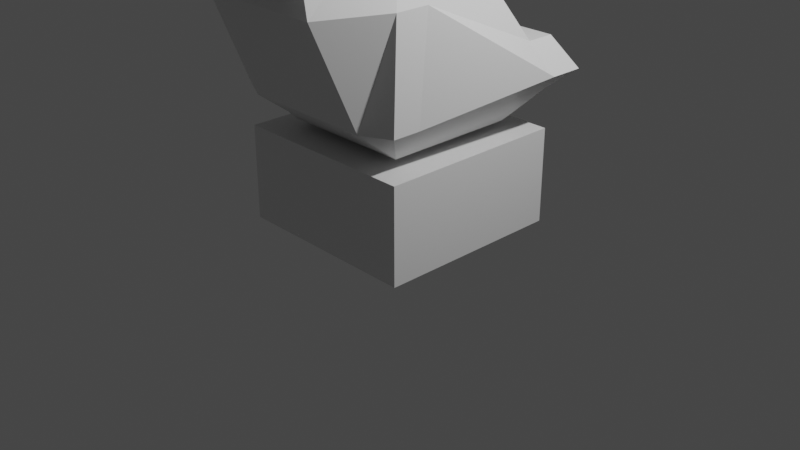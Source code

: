# Source: untitled.blend  (saved by Blender 2.81.16; exported with 4.5.12 LTS)
import bpy
from mathutils import Matrix  # noqa: F401  (used for matrix-valued properties, if any)

bpy.ops.wm.read_factory_settings(use_empty=True)
scene = bpy.context.scene
scene.name = 'Scene'

# ---- collections
col_collection = bpy.data.collections.new('Collection'); scene.collection.children.link(col_collection)

# ---- materials (node trees are filled in below, after node groups)
mat_material = bpy.data.materials.new('Material')
mat_material.alpha_threshold = 0.0
mat_material.use_transparent_shadow = False
mat_material.line_color = (0.0, 0.0, 0.0, 1.0)
mat_material_001 = bpy.data.materials.new('Material.001')
mat_material_001.alpha_threshold = 0.0
mat_material_001.use_transparent_shadow = False
mat_material_001.line_color = (0.0, 0.0, 0.0, 1.0)

# ---- material node trees
mat_material.use_nodes = True; mat_material.node_tree.nodes.clear()
_N = mat_material.node_tree.nodes; _L = mat_material.node_tree.links
n0 = _N.new('ShaderNodeOutputMaterial'); n0.name = 'Material Output'; n0.location = (300, 300)
n1 = _N.new('ShaderNodeBsdfPrincipled'); n1.name = 'Principled BSDF'; n1.location = (10, 300)
n1.distribution = 'GGX'
n1.subsurface_method = 'BURLEY'
n1.inputs[2].default_value = 0.4
n1.inputs[3].default_value = 1.45
n1.inputs[27].default_value = (0.0, 0.0, 0.0, 1.0)
n1.inputs[28].default_value = 1.0
_L.new(n1.outputs[0], n0.inputs[0])
n0.is_active_output = True
mat_material_001.use_nodes = True; mat_material_001.node_tree.nodes.clear()
_N = mat_material_001.node_tree.nodes; _L = mat_material_001.node_tree.links
n0 = _N.new('ShaderNodeOutputMaterial'); n0.name = 'Material Output'; n0.location = (300, 300)
n1 = _N.new('ShaderNodeBsdfPrincipled'); n1.name = 'Principled BSDF'; n1.location = (10, 300)
n1.distribution = 'GGX'
n1.subsurface_method = 'BURLEY'
n1.inputs[2].default_value = 0.4
n1.inputs[3].default_value = 1.45
n1.inputs[27].default_value = (0.0, 0.0, 0.0, 1.0)
n1.inputs[28].default_value = 1.0
_L.new(n1.outputs[0], n0.inputs[0])
n0.is_active_output = True

# ---- world
world_world = bpy.data.worlds.new('World'); scene.world = world_world
world_world.use_nodes = True; world_world.node_tree.nodes.clear()
_N = world_world.node_tree.nodes; _L = world_world.node_tree.links
n0 = _N.new('ShaderNodeOutputWorld'); n0.name = 'World Output'; n0.location = (300, 300)
n1 = _N.new('ShaderNodeBackground'); n1.name = 'Background'; n1.location = (10, 300)
n1.inputs[0].default_value = (0.05088, 0.05088, 0.05088, 1.0)
_L.new(n1.outputs[0], n0.inputs[0])
n0.is_active_output = True
world_world.color = (0.05088, 0.05088, 0.05088)
world_world.use_sun_shadow = False
world_world.sun_shadow_jitter_overblur = 0.0

# ---- cameras
cam_camera = bpy.data.cameras.new('Camera')
cam_camera.clip_end = 100.0
cam_camera.ortho_scale = 7.314

# ---- lights
light_light = bpy.data.lights.new('Light', 'POINT')
light_light.transmission_factor = 0.0
light_light.energy = 1000.0
light_light.shadow_soft_size = 0.1
light_light.shadow_maximum_resolution = 0.006
light_light.use_absolute_resolution = True

# ---- meshes
me_cube = bpy.data.meshes.new('Cube')
me_cube.from_pydata([(1.0, 1.0, 1.0), (1.0, 1.0, 0.0), (1.0, -1.0, 1.0), (1.0, -1.0, 0.0), (-1.0, 1.0, 1.0), (-1.0, 1.0, 0.0), (-1.0, -1.0, 1.0), (-1.0, -1.0, 0.0)], [], [(0, 4, 6, 2), (3, 2, 6, 7), (7, 6, 4, 5), (5, 1, 3, 7), (1, 0, 2, 3), (5, 4, 0, 1)])
_uv = me_cube.uv_layers.new(name='UVMap')
_uv.uv.foreach_set('vector', [0.625, 0.5, 0.875, 0.5, 0.875, 0.75, 0.625, 0.75, 0.375, 0.75, 0.625, 0.75, 0.625, 1.0, 0.375, 1.0, 0.375, 0.0, 0.625, 0.0, 0.625, 0.25, 0.375, 0.25, 0.125, 0.5, 0.375, 0.5, 0.375, 0.75, 0.125, 0.75, 0.375, 0.5, 0.625, 0.5, 0.625, 0.75, 0.375, 0.75, 0.375, 0.25, 0.625, 0.25, 0.625, 0.5, 0.375, 0.5])
me_cube.materials.append(mat_material)
me_cube.use_remesh_preserve_volume = False
me_cube.use_remesh_preserve_attributes = False
me_cube.use_mirror_vertex_groups = False
me_cube.update()
me_cube_001 = bpy.data.meshes.new('Cube.001')
me_cube_001.from_pydata([(1.0, 1.0, 0.3547), (0.7, 0.7, 0.0), (1.0, -1.0, 0.3547), (0.7, -0.7, 0.0), (-1.0, 1.0, 0.3547), (-0.7, 0.7, 0.0), (-1.0, -1.0, 0.3547), (-0.7, -0.7, 0.0), (0.6, -0.5562, 2.355), (-0.6, -0.5562, 2.355), (1.0, 1.0, 0.8632), (-1.0, 1.0, 0.8632), (-0.7, 0.49, 0.0), (-0.7, -0.49, 0.0), (1.0, 0.7, 0.3547), (1.0, -0.7, 0.3547), (-1.0, -0.7, 0.3547), (-1.0, 0.7, 0.3547), (0.7, -0.49, 0.0), (0.7, 0.49, 0.0), (1.0, 0.7, 0.8632), (0.6, -0.2562, 2.355), (-0.6, -0.2562, 2.355), (-1.0, 0.7, 0.8632), (0.49, 0.7, 0.0), (-0.49, 0.7, 0.0), (0.7, -1.148, 0.3547), (-0.7, -1.148, 0.3547), (-0.49, -0.7, 0.0), (0.49, -0.7, 0.0), (-0.7, 1.0, 0.3547), (0.7, 1.0, 0.3547), (0.42, -1.556, 2.355), (-0.42, -1.556, 2.355), (-0.7, 1.0, 0.8632), (0.7, 1.0, 0.8632), (-0.7, 0.7, 0.8632), (0.7, 0.7, 0.8632), (-0.42, -0.2562, 2.355), (0.42, -0.2562, 2.355), (0.49, 0.49, 0.0), (-0.49, 0.49, 0.0), (0.49, -0.49, 0.0), (-0.49, -0.49, 0.0), (0.0, 0.7, 0.0), (0.0, -1.148, 0.3547), (0.0, -0.7, 0.0), (0.0, 1.0, 0.3547), (0.0, -1.556, 2.355), (0.0, 1.0, 0.8632), (0.0, 0.7, 0.8632), (0.0, -0.2562, 2.355), (0.0, 0.49, 0.0), (0.0, -0.49, 0.0), (-1.2, 1.202, 0.5344), (1.2, 1.202, 0.5344), (0.96, -0.9313, 1.429), (-0.96, -0.9313, 1.429), (0.96, -0.5713, 1.429), (1.2, 0.8424, 0.5344), (-1.2, 0.8424, 0.5344), (-0.96, -0.5713, 1.429), (-0.672, -1.62, 1.429), (0.672, -1.62, 1.429), (0.84, 1.202, 0.5344), (-0.84, 1.202, 0.5344), (8.515e-10, 1.202, 0.5344), (8.515e-10, -1.62, 1.429)], [], [(65, 54, 11, 34), (28, 27, 6, 7), (12, 17, 4, 5), (42, 18, 3, 29), (18, 15, 2, 3), (24, 31, 0, 1), (38, 22, 9, 33), (63, 56, 8, 32), (61, 57, 9, 22), (59, 55, 10, 20), (56, 58, 21, 8), (58, 59, 20, 21), (54, 60, 23, 11), (60, 61, 22, 23), (34, 11, 23, 36), (36, 23, 22, 38), (1, 0, 14, 19), (19, 14, 15, 18), (24, 1, 19, 40), (40, 19, 18, 42), (7, 6, 16, 13), (13, 16, 17, 12), (12, 41, 43, 13), (52, 40, 42, 53), (5, 25, 41, 12), (44, 24, 40, 52), (20, 37, 39, 21), (50, 36, 38, 51), (10, 35, 37, 20), (49, 34, 36, 50), (57, 62, 33, 9), (67, 63, 32, 48), (21, 39, 32, 8), (51, 38, 33, 48), (5, 4, 30, 25), (44, 47, 31, 24), (13, 43, 28, 7), (53, 42, 29, 46), (3, 2, 26, 29), (46, 45, 27, 28), (55, 64, 35, 10), (66, 65, 34, 49), (64, 66, 49, 35), (29, 26, 45, 46), (43, 53, 46, 28), (25, 30, 47, 44), (39, 51, 48, 32), (62, 67, 48, 33), (35, 49, 50, 37), (37, 50, 51, 39), (25, 44, 52, 41), (41, 52, 53, 43), (27, 45, 67, 62), (31, 47, 66, 64), (47, 30, 65, 66), (0, 31, 64, 55), (45, 26, 63, 67), (6, 27, 62, 57), (17, 16, 61, 60), (4, 17, 60, 54), (15, 14, 59, 58), (2, 15, 58, 56), (14, 0, 55, 59), (16, 6, 57, 61), (26, 2, 56, 63), (30, 4, 54, 65)])
_uv = me_cube_001.uv_layers.new(name='UVMap')
_uv.uv.foreach_set('vector', [0.625, 0.3333, 0.625, 0.25, 0.625, 0.25, 0.625, 0.3333, 0.375, 0.9167, 0.625, 0.9167, 0.625, 1.0, 0.375, 1.0, 0.375, 0.1667, 0.625, 0.1667, 0.625, 0.25, 0.375, 0.25, 0.2917, 0.6667, 0.375, 0.6667, 0.375, 0.75, 0.2917, 0.75, 0.375, 0.6667, 0.625, 0.6667, 0.625, 0.75, 0.375, 0.75, 0.375, 0.4167, 0.625, 0.4167, 0.625, 0.5, 0.375, 0.5, 0.7917, 0.6667, 0.875, 0.6667, 0.875, 0.75, 0.7917, 0.75, 0.625, 0.8333, 0.625, 0.75, 0.625, 0.75, 0.625, 0.8333, 0.625, 0.08333, 0.625, 0.0, 0.625, 0.0, 0.625, 0.08333, 0.625, 0.5833, 0.625, 0.5, 0.625, 0.5, 0.625, 0.5833, 0.625, 0.75, 0.625, 0.6667, 0.625, 0.6667, 0.625, 0.75, 0.625, 0.6667, 0.625, 0.5833, 0.625, 0.5833, 0.625, 0.6667, 0.625, 0.25, 0.625, 0.1667, 0.625, 0.1667, 0.625, 0.25, 0.625, 0.1667, 0.625, 0.08333, 0.625, 0.08333, 0.625, 0.1667, 0.7917, 0.5, 0.875, 0.5, 0.875, 0.5833, 0.7917, 0.5833, 0.7917, 0.5833, 0.875, 0.5833, 0.875, 0.6667, 0.7917, 0.6667, 0.375, 0.5, 0.625, 0.5, 0.625, 0.5833, 0.375, 0.5833, 0.375, 0.5833, 0.625, 0.5833, 0.625, 0.6667, 0.375, 0.6667, 0.2917, 0.5, 0.375, 0.5, 0.375, 0.5833, 0.2917, 0.5833, 0.2917, 0.5833, 0.375, 0.5833, 0.375, 0.6667, 0.2917, 0.6667, 0.375, 0.0, 0.625, 0.0, 0.625, 0.08333, 0.375, 0.08333, 0.375, 0.08333, 0.625, 0.08333, 0.625, 0.1667, 0.375, 0.1667, 0.125, 0.5833, 0.2083, 0.5833, 0.2083, 0.6667, 0.125, 0.6667, 0.25, 0.5833, 0.2917, 0.5833, 0.2917, 0.6667, 0.25, 0.6667, 0.125, 0.5, 0.2083, 0.5, 0.2083, 0.5833, 0.125, 0.5833, 0.25, 0.5, 0.2917, 0.5, 0.2917, 0.5833, 0.25, 0.5833, 0.625, 0.5833, 0.7083, 0.5833, 0.7083, 0.6667, 0.625, 0.6667, 0.75, 0.5833, 0.7917, 0.5833, 0.7917, 0.6667, 0.75, 0.6667, 0.625, 0.5, 0.7083, 0.5, 0.7083, 0.5833, 0.625, 0.5833, 0.75, 0.5, 0.7917, 0.5, 0.7917, 0.5833, 0.75, 0.5833, 0.625, 1.0, 0.625, 0.9167, 0.625, 0.9167, 0.625, 1.0, 0.625, 0.875, 0.625, 0.8333, 0.625, 0.8333, 0.625, 0.875, 0.625, 0.6667, 0.7083, 0.6667, 0.7083, 0.75, 0.625, 0.75, 0.75, 0.6667, 0.7917, 0.6667, 0.7917, 0.75, 0.75, 0.75, 0.375, 0.25, 0.625, 0.25, 0.625, 0.3333, 0.375, 0.3333, 0.375, 0.375, 0.625, 0.375, 0.625, 0.4167, 0.375, 0.4167, 0.125, 0.6667, 0.2083, 0.6667, 0.2083, 0.75, 0.125, 0.75, 0.25, 0.6667, 0.2917, 0.6667, 0.2917, 0.75, 0.25, 0.75, 0.375, 0.75, 0.625, 0.75, 0.625, 0.8333, 0.375, 0.8333, 0.375, 0.875, 0.625, 0.875, 0.625, 0.9167, 0.375, 0.9167, 0.625, 0.5, 0.625, 0.4167, 0.625, 0.4167, 0.625, 0.5, 0.625, 0.375, 0.625, 0.3333, 0.625, 0.3333, 0.625, 0.375, 0.625, 0.4167, 0.625, 0.375, 0.625, 0.375, 0.625, 0.4167, 0.375, 0.8333, 0.625, 0.8333, 0.625, 0.875, 0.375, 0.875, 0.2083, 0.6667, 0.25, 0.6667, 0.25, 0.75, 0.2083, 0.75, 0.375, 0.3333, 0.625, 0.3333, 0.625, 0.375, 0.375, 0.375, 0.7083, 0.6667, 0.75, 0.6667, 0.75, 0.75, 0.7083, 0.75, 0.625, 0.9167, 0.625, 0.875, 0.625, 0.875, 0.625, 0.9167, 0.7083, 0.5, 0.75, 0.5, 0.75, 0.5833, 0.7083, 0.5833, 0.7083, 0.5833, 0.75, 0.5833, 0.75, 0.6667, 0.7083, 0.6667, 0.2083, 0.5, 0.25, 0.5, 0.25, 0.5833, 0.2083, 0.5833, 0.2083, 0.5833, 0.25, 0.5833, 0.25, 0.6667, 0.2083, 0.6667, 0.625, 0.9167, 0.625, 0.875, 0.625, 0.875, 0.625, 0.9167, 0.625, 0.4167, 0.625, 0.375, 0.625, 0.375, 0.625, 0.4167, 0.625, 0.375, 0.625, 0.3333, 0.625, 0.3333, 0.625, 0.375, 0.625, 0.5, 0.625, 0.4167, 0.625, 0.4167, 0.625, 0.5, 0.625, 0.875, 0.625, 0.8333, 0.625, 0.8333, 0.625, 0.875, 0.625, 1.0, 0.625, 0.9167, 0.625, 0.9167, 0.625, 1.0, 0.625, 0.1667, 0.625, 0.08333, 0.625, 0.08333, 0.625, 0.1667, 0.625, 0.25, 0.625, 0.1667, 0.625, 0.1667, 0.625, 0.25, 0.625, 0.6667, 0.625, 0.5833, 0.625, 0.5833, 0.625, 0.6667, 0.625, 0.75, 0.625, 0.6667, 0.625, 0.6667, 0.625, 0.75, 0.625, 0.5833, 0.625, 0.5, 0.625, 0.5, 0.625, 0.5833, 0.625, 0.08333, 0.625, 0.0, 0.625, 0.0, 0.625, 0.08333, 0.625, 0.8333, 0.625, 0.75, 0.625, 0.75, 0.625, 0.8333, 0.625, 0.3333, 0.625, 0.25, 0.625, 0.25, 0.625, 0.3333])
me_cube_001.materials.append(mat_material_001)
me_cube_001.use_remesh_preserve_volume = False
me_cube_001.use_remesh_preserve_attributes = False
me_cube_001.use_mirror_vertex_groups = False
me_cube_001.update()
me_cylinder = bpy.data.meshes.new('Cylinder')
me_cylinder.from_pydata([(-2.397e-07, 0.5014, -1.248), (-1.868e-07, 0.4011, 1.264), (0.09781, 0.4917, -1.248), (0.07825, 0.3934, 1.264), (0.1919, 0.4632, -1.248), (0.1535, 0.3706, 1.264), (0.2785, 0.4169, -1.248), (0.2228, 0.3335, 1.264), (0.3545, 0.3545, -1.248), (0.2836, 0.2836, 1.264), (0.4169, 0.2785, -1.248), (0.3335, 0.2228, 1.264), (0.4632, 0.1919, -1.248), (0.3706, 0.1535, 1.264), (0.4917, 0.09781, -1.248), (0.3934, 0.07825, 1.264), (0.5014, 1.225e-07, -1.248), (0.4011, 2.659e-09, 1.264), (0.4917, -0.09781, -1.248), (0.3934, -0.07825, 1.264), (0.4632, -0.1919, -1.248), (0.3706, -0.1535, 1.264), (0.4169, -0.2785, -1.248), (0.3335, -0.2228, 1.264), (0.3545, -0.3545, -1.248), (0.2836, -0.2836, 1.264), (0.2785, -0.4169, -1.248), (0.2228, -0.3335, 1.264), (0.1919, -0.4632, -1.248), (0.1535, -0.3706, 1.264), (0.09781, -0.4917, -1.248), (0.07825, -0.3934, 1.264), (-1.416e-07, -0.5014, -1.248), (-1.084e-07, -0.4011, 1.264), (-0.09781, -0.4917, -1.248), (-0.07825, -0.3934, 1.264), (-0.1919, -0.4632, -1.248), (-0.1535, -0.3706, 1.264), (-0.2785, -0.4169, -1.248), (-0.2228, -0.3335, 1.264), (-0.3545, -0.3545, -1.248), (-0.2836, -0.2836, 1.264), (-0.4169, -0.2785, -1.248), (-0.3335, -0.2228, 1.264), (-0.4632, -0.1919, -1.248), (-0.3706, -0.1535, 1.264), (-0.4917, -0.09781, -1.248), (-0.3934, -0.07825, 1.264), (-0.5014, 5.985e-07, -1.248), (-0.4011, 3.834e-07, 1.264), (-0.4917, 0.09781, -1.248), (-0.3934, 0.07825, 1.264), (-0.4632, 0.1919, -1.248), (-0.3706, 0.1535, 1.264), (-0.4169, 0.2785, -1.248), (-0.3335, 0.2228, 1.264), (-0.3545, 0.3545, -1.248), (-0.2836, 0.2836, 1.264), (-0.2785, 0.4169, -1.248), (-0.2228, 0.3335, 1.264), (-0.1919, 0.4632, -1.248), (-0.1535, 0.3706, 1.264), (-0.09781, 0.4917, -1.248), (-0.07825, 0.3934, 1.264), (-8.079e-08, 0.902, -1.086), (0.176, 0.8847, -1.086), (0.176, 0.8847, 1.102), (-8.251e-08, 0.902, 1.102), (0.3452, 0.8333, -1.086), (0.3452, 0.8333, 1.102), (0.5011, 0.75, -1.086), (0.5011, 0.75, 1.102), (0.6378, 0.6378, -1.086), (0.6378, 0.6378, 1.102), (0.75, 0.5011, -1.086), (0.75, 0.5011, 1.102), (0.8333, 0.3452, -1.086), (0.8333, 0.3452, 1.102), (0.8847, 0.176, -1.086), (0.8847, 0.176, 1.102), (0.902, 1.501e-07, -1.086), (0.902, 1.484e-07, 1.102), (0.8847, -0.176, -1.086), (0.8847, -0.176, 1.102), (0.8333, -0.3452, -1.086), (0.8333, -0.3452, 1.102), (0.75, -0.5011, -1.086), (0.75, -0.5011, 1.102), (0.6378, -0.6378, -1.086), (0.6378, -0.6378, 1.102), (0.5011, -0.75, -1.086), (0.5011, -0.75, 1.102), (0.3452, -0.8333, -1.086), (0.3452, -0.8333, 1.102), (0.176, -0.8847, -1.086), (0.176, -0.8847, 1.102), (-3.037e-07, -0.902, -1.086), (-3.037e-07, -0.902, 1.102), (-0.176, -0.8847, -1.086), (-0.176, -0.8847, 1.102), (-0.3452, -0.8333, -1.086), (-0.3452, -0.8333, 1.102), (-0.5011, -0.75, -1.086), (-0.5011, -0.75, 1.102), (-0.6378, -0.6378, -1.086), (-0.6378, -0.6378, 1.102), (-0.75, -0.5011, -1.086), (-0.75, -0.5011, 1.102), (-0.8333, -0.3452, -1.086), (-0.8333, -0.3452, 1.102), (-0.8847, -0.176, -1.086), (-0.8847, -0.176, 1.102), (-0.902, 9.749e-07, -1.086), (-0.902, 9.758e-07, 1.102), (-0.8847, 0.176, -1.086), (-0.8847, 0.176, 1.102), (-0.8333, 0.3452, -1.086), (-0.8333, 0.3452, 1.102), (-0.75, 0.5011, -1.086), (-0.75, 0.5011, 1.102), (-0.6378, 0.6378, -1.086), (-0.6378, 0.6378, 1.102), (-0.5011, 0.75, -1.086), (-0.5011, 0.75, 1.102), (-0.3452, 0.8333, -1.086), (-0.3452, 0.8333, 1.102), (-0.176, 0.8847, -1.086), (-0.176, 0.8847, 1.102), (-1.513e-07, 0.7199, -1.18), (0.1404, 0.7061, -1.18), (0.1404, 0.7061, 1.196), (-1.513e-07, 0.7199, 1.196), (0.2755, 0.6651, -1.18), (0.2755, 0.6651, 1.196), (0.4, 0.5986, -1.18), (0.4, 0.5986, 1.196), (0.509, 0.509, -1.18), (0.509, 0.509, 1.196), (0.5986, 0.4, -1.18), (0.5986, 0.4, 1.196), (0.6651, 0.2755, -1.18), (0.6651, 0.2755, 1.196), (0.7061, 0.1404, -1.18), (0.7061, 0.1404, 1.196), (0.7199, 1.201e-07, -1.18), (0.7199, 1.201e-07, 1.196), (0.7061, -0.1404, -1.18), (0.7061, -0.1404, 1.196), (0.6651, -0.2755, -1.18), (0.6651, -0.2755, 1.196), (0.5986, -0.4, -1.18), (0.5986, -0.4, 1.196), (0.509, -0.509, -1.18), (0.509, -0.509, 1.196), (0.4, -0.5986, -1.18), (0.4, -0.5986, 1.196), (0.2755, -0.6651, -1.18), (0.2755, -0.6651, 1.196), (0.1404, -0.7061, -1.18), (0.1404, -0.7061, 1.196), (-2.479e-07, -0.7199, -1.18), (-2.479e-07, -0.7199, 1.196), (-0.1404, -0.7061, -1.18), (-0.1404, -0.7061, 1.196), (-0.2755, -0.6651, -1.18), (-0.2755, -0.6651, 1.196), (-0.4, -0.5986, -1.18), (-0.4, -0.5986, 1.196), (-0.509, -0.509, -1.18), (-0.509, -0.509, 1.196), (-0.5986, -0.4, -1.18), (-0.5986, -0.4, 1.196), (-0.6651, -0.2755, -1.18), (-0.6651, -0.2755, 1.196), (-0.7061, -0.1404, -1.18), (-0.7061, -0.1404, 1.196), (-0.7199, 8.104e-07, -1.18), (-0.7199, 8.104e-07, 1.196), (-0.7061, 0.1404, -1.18), (-0.7061, 0.1404, 1.196), (-0.6651, 0.2755, -1.18), (-0.6651, 0.2755, 1.196), (-0.5986, 0.4, -1.18), (-0.5986, 0.4, 1.196), (-0.509, 0.509, -1.18), (-0.509, 0.509, 1.196), (-0.4, 0.5986, -1.18), (-0.4, 0.5986, 1.196), (-0.2755, 0.6651, -1.18), (-0.2755, 0.6651, 1.196), (-0.1404, 0.7061, -1.18), (-0.1404, 0.7061, 1.196), (0.0, 1.0, -1.0), (0.1951, 0.9808, -1.0), (0.1951, 0.9808, 1.0), (0.0, 1.0, 1.0), (0.3827, 0.9239, -1.0), (0.3827, 0.9239, 1.0), (0.5556, 0.8315, -1.0), (0.5556, 0.8315, 1.0), (0.7071, 0.7071, -1.0), (0.7071, 0.7071, 1.0), (0.8315, 0.5556, -1.0), (0.8315, 0.5556, 1.0), (0.9239, 0.3827, -1.0), (0.9239, 0.3827, 1.0), (0.9808, 0.1951, -1.0), (0.9808, 0.1951, 1.0), (1.0, 7.55e-08, -1.0), (1.0, 7.55e-08, 1.0), (0.9808, -0.1951, -1.0), (0.9808, -0.1951, 1.0), (0.9239, -0.3827, -1.0), (0.9239, -0.3827, 1.0), (0.8315, -0.5556, -1.0), (0.8315, -0.5556, 1.0), (0.7071, -0.7071, -1.0), (0.7071, -0.7071, 1.0), (0.5556, -0.8315, -1.0), (0.5556, -0.8315, 1.0), (0.3827, -0.9239, -1.0), (0.3827, -0.9239, 1.0), (0.1951, -0.9808, -1.0), (0.1951, -0.9808, 1.0), (-3.258e-07, -1.0, -1.0), (-3.258e-07, -1.0, 1.0), (-0.1951, -0.9808, -1.0), (-0.1951, -0.9808, 1.0), (-0.3827, -0.9239, -1.0), (-0.3827, -0.9239, 1.0), (-0.5556, -0.8315, -1.0), (-0.5556, -0.8315, 1.0), (-0.7071, -0.7071, -1.0), (-0.7071, -0.7071, 1.0), (-0.8315, -0.5556, -1.0), (-0.8315, -0.5556, 1.0), (-0.9239, -0.3827, -1.0), (-0.9239, -0.3827, 1.0), (-0.9808, -0.1951, -1.0), (-0.9808, -0.1951, 1.0), (-1.0, 9.656e-07, -1.0), (-1.0, 9.656e-07, 1.0), (-0.9808, 0.1951, -1.0), (-0.9808, 0.1951, 1.0), (-0.9239, 0.3827, -1.0), (-0.9239, 0.3827, 1.0), (-0.8315, 0.5556, -1.0), (-0.8315, 0.5556, 1.0), (-0.7071, 0.7071, -1.0), (-0.7071, 0.7071, 1.0), (-0.5556, 0.8315, -1.0), (-0.5556, 0.8315, 1.0), (-0.3827, 0.9239, -1.0), (-0.3827, 0.9239, 1.0), (-0.1951, 0.9808, -1.0), (-0.1951, 0.9808, 1.0)], [], [(192, 195, 194, 193), (193, 194, 197, 196), (196, 197, 199, 198), (198, 199, 201, 200), (200, 201, 203, 202), (202, 203, 205, 204), (204, 205, 207, 206), (206, 207, 209, 208), (208, 209, 211, 210), (210, 211, 213, 212), (212, 213, 215, 214), (214, 215, 217, 216), (216, 217, 219, 218), (218, 219, 221, 220), (220, 221, 223, 222), (222, 223, 225, 224), (224, 225, 227, 226), (226, 227, 229, 228), (228, 229, 231, 230), (230, 231, 233, 232), (232, 233, 235, 234), (234, 235, 237, 236), (236, 237, 239, 238), (238, 239, 241, 240), (240, 241, 243, 242), (242, 243, 245, 244), (244, 245, 247, 246), (246, 247, 249, 248), (248, 249, 251, 250), (250, 251, 253, 252), (3, 1, 63, 61, 59, 57, 55, 53, 51, 49, 47, 45, 43, 41, 39, 37, 35, 33, 31, 29, 27, 25, 23, 21, 19, 17, 15, 13, 11, 9, 7, 5), (252, 253, 255, 254), (254, 255, 195, 192), (0, 2, 4, 6, 8, 10, 12, 14, 16, 18, 20, 22, 24, 26, 28, 30, 32, 34, 36, 38, 40, 42, 44, 46, 48, 50, 52, 54, 56, 58, 60, 62), (129, 128, 64, 65), (131, 130, 66, 67), (132, 129, 65, 68), (130, 133, 69, 66), (134, 132, 68, 70), (133, 135, 71, 69), (136, 134, 70, 72), (135, 137, 73, 71), (138, 136, 72, 74), (137, 139, 75, 73), (140, 138, 74, 76), (139, 141, 77, 75), (142, 140, 76, 78), (141, 143, 79, 77), (144, 142, 78, 80), (143, 145, 81, 79), (146, 144, 80, 82), (145, 147, 83, 81), (148, 146, 82, 84), (147, 149, 85, 83), (150, 148, 84, 86), (149, 151, 87, 85), (152, 150, 86, 88), (151, 153, 89, 87), (154, 152, 88, 90), (153, 155, 91, 89), (156, 154, 90, 92), (155, 157, 93, 91), (158, 156, 92, 94), (157, 159, 95, 93), (160, 158, 94, 96), (159, 161, 97, 95), (162, 160, 96, 98), (161, 163, 99, 97), (164, 162, 98, 100), (163, 165, 101, 99), (166, 164, 100, 102), (165, 167, 103, 101), (168, 166, 102, 104), (167, 169, 105, 103), (170, 168, 104, 106), (169, 171, 107, 105), (172, 170, 106, 108), (171, 173, 109, 107), (174, 172, 108, 110), (173, 175, 111, 109), (176, 174, 110, 112), (175, 177, 113, 111), (178, 176, 112, 114), (177, 179, 115, 113), (180, 178, 114, 116), (179, 181, 117, 115), (182, 180, 116, 118), (181, 183, 119, 117), (184, 182, 118, 120), (183, 185, 121, 119), (186, 184, 120, 122), (185, 187, 123, 121), (188, 186, 122, 124), (187, 189, 125, 123), (190, 188, 124, 126), (189, 191, 127, 125), (128, 190, 126, 64), (191, 131, 67, 127), (2, 0, 128, 129), (1, 3, 130, 131), (4, 2, 129, 132), (3, 5, 133, 130), (6, 4, 132, 134), (5, 7, 135, 133), (8, 6, 134, 136), (7, 9, 137, 135), (10, 8, 136, 138), (9, 11, 139, 137), (12, 10, 138, 140), (11, 13, 141, 139), (14, 12, 140, 142), (13, 15, 143, 141), (16, 14, 142, 144), (15, 17, 145, 143), (18, 16, 144, 146), (17, 19, 147, 145), (20, 18, 146, 148), (19, 21, 149, 147), (22, 20, 148, 150), (21, 23, 151, 149), (24, 22, 150, 152), (23, 25, 153, 151), (26, 24, 152, 154), (25, 27, 155, 153), (28, 26, 154, 156), (27, 29, 157, 155), (30, 28, 156, 158), (29, 31, 159, 157), (32, 30, 158, 160), (31, 33, 161, 159), (34, 32, 160, 162), (33, 35, 163, 161), (36, 34, 162, 164), (35, 37, 165, 163), (38, 36, 164, 166), (37, 39, 167, 165), (40, 38, 166, 168), (39, 41, 169, 167), (42, 40, 168, 170), (41, 43, 171, 169), (44, 42, 170, 172), (43, 45, 173, 171), (46, 44, 172, 174), (45, 47, 175, 173), (48, 46, 174, 176), (47, 49, 177, 175), (50, 48, 176, 178), (49, 51, 179, 177), (52, 50, 178, 180), (51, 53, 181, 179), (54, 52, 180, 182), (53, 55, 183, 181), (56, 54, 182, 184), (55, 57, 185, 183), (58, 56, 184, 186), (57, 59, 187, 185), (60, 58, 186, 188), (59, 61, 189, 187), (62, 60, 188, 190), (61, 63, 191, 189), (0, 62, 190, 128), (63, 1, 131, 191), (65, 64, 192, 193), (67, 66, 194, 195), (68, 65, 193, 196), (66, 69, 197, 194), (70, 68, 196, 198), (69, 71, 199, 197), (72, 70, 198, 200), (71, 73, 201, 199), (74, 72, 200, 202), (73, 75, 203, 201), (76, 74, 202, 204), (75, 77, 205, 203), (78, 76, 204, 206), (77, 79, 207, 205), (80, 78, 206, 208), (79, 81, 209, 207), (82, 80, 208, 210), (81, 83, 211, 209), (84, 82, 210, 212), (83, 85, 213, 211), (86, 84, 212, 214), (85, 87, 215, 213), (88, 86, 214, 216), (87, 89, 217, 215), (90, 88, 216, 218), (89, 91, 219, 217), (92, 90, 218, 220), (91, 93, 221, 219), (94, 92, 220, 222), (93, 95, 223, 221), (96, 94, 222, 224), (95, 97, 225, 223), (98, 96, 224, 226), (97, 99, 227, 225), (100, 98, 226, 228), (99, 101, 229, 227), (102, 100, 228, 230), (101, 103, 231, 229), (104, 102, 230, 232), (103, 105, 233, 231), (106, 104, 232, 234), (105, 107, 235, 233), (108, 106, 234, 236), (107, 109, 237, 235), (110, 108, 236, 238), (109, 111, 239, 237), (112, 110, 238, 240), (111, 113, 241, 239), (114, 112, 240, 242), (113, 115, 243, 241), (116, 114, 242, 244), (115, 117, 245, 243), (118, 116, 244, 246), (117, 119, 247, 245), (120, 118, 246, 248), (119, 121, 249, 247), (122, 120, 248, 250), (121, 123, 251, 249), (124, 122, 250, 252), (123, 125, 253, 251), (126, 124, 252, 254), (125, 127, 255, 253), (64, 126, 254, 192), (127, 67, 195, 255)])
me_cylinder.polygons.foreach_set('use_smooth', [0, 0, 0, 0, 0, 0, 0, 0, 0, 0, 0, 0, 0, 0, 0, 0, 0, 0, 0, 0, 0, 0, 0, 0, 0, 0, 0, 0, 0, 0, 1, 0, 0, 1, 1, 1, 1, 1, 1, 1, 1, 1, 1, 1, 1, 1, 1, 1, 1, 1, 1, 1, 1, 1, 1, 1, 1, 1, 1, 1, 1, 1, 1, 1, 1, 1, 1, 1, 1, 1, 1, 1, 1, 1, 1, 1, 1, 1, 1, 1, 1, 1, 1, 1, 1, 1, 1, 1, 1, 1, 1, 1, 1, 1, 1, 1, 1, 1, 1, 1, 1, 1, 1, 1, 1, 1, 1, 1, 1, 1, 1, 1, 1, 1, 1, 1, 1, 1, 1, 1, 1, 1, 1, 1, 1, 1, 1, 1, 1, 1, 1, 1, 1, 1, 1, 1, 1, 1, 1, 1, 1, 1, 1, 1, 1, 1, 1, 1, 1, 1, 1, 1, 1, 1, 1, 1, 1, 1, 1, 1, 1, 1, 1, 1, 1, 1, 1, 1, 1, 1, 1, 1, 1, 1, 1, 1, 1, 1, 1, 1, 1, 1, 1, 1, 1, 1, 1, 1, 1, 1, 1, 1, 1, 1, 1, 1, 1, 1, 1, 1, 1, 1, 1, 1, 1, 1, 1, 1, 1, 1, 1, 1, 1, 1, 1, 1, 1, 1, 1, 1, 1, 1, 1, 1, 1, 1])
_uv = me_cylinder.uv_layers.new(name='UVMap')
_uv.uv.foreach_set('vector', [1.0, 0.5, 1.0, 1.0, 0.9688, 1.0, 0.9688, 0.5, 0.9688, 0.5, 0.9688, 1.0, 0.9375, 1.0, 0.9375, 0.5, 0.9375, 0.5, 0.9375, 1.0, 0.9062, 1.0, 0.9062, 0.5, 0.9062, 0.5, 0.9062, 1.0, 0.875, 1.0, 0.875, 0.5, 0.875, 0.5, 0.875, 1.0, 0.8438, 1.0, 0.8438, 0.5, 0.8438, 0.5, 0.8438, 1.0, 0.8125, 1.0, 0.8125, 0.5, 0.8125, 0.5, 0.8125, 1.0, 0.7812, 1.0, 0.7812, 0.5, 0.7812, 0.5, 0.7812, 1.0, 0.75, 1.0, 0.75, 0.5, 0.75, 0.5, 0.75, 1.0, 0.7188, 1.0, 0.7188, 0.5, 0.7188, 0.5, 0.7188, 1.0, 0.6875, 1.0, 0.6875, 0.5, 0.6875, 0.5, 0.6875, 1.0, 0.6562, 1.0, 0.6562, 0.5, 0.6562, 0.5, 0.6562, 1.0, 0.625, 1.0, 0.625, 0.5, 0.625, 0.5, 0.625, 1.0, 0.5938, 1.0, 0.5938, 0.5, 0.5938, 0.5, 0.5938, 1.0, 0.5625, 1.0, 0.5625, 0.5, 0.5625, 0.5, 0.5625, 1.0, 0.5312, 1.0, 0.5312, 0.5, 0.5312, 0.5, 0.5312, 1.0, 0.5, 1.0, 0.5, 0.5, 0.5, 0.5, 0.5, 1.0, 0.4688, 1.0, 0.4688, 0.5, 0.4688, 0.5, 0.4688, 1.0, 0.4375, 1.0, 0.4375, 0.5, 0.4375, 0.5, 0.4375, 1.0, 0.4062, 1.0, 0.4062, 0.5, 0.4062, 0.5, 0.4062, 1.0, 0.375, 1.0, 0.375, 0.5, 0.375, 0.5, 0.375, 1.0, 0.3438, 1.0, 0.3438, 0.5, 0.3438, 0.5, 0.3438, 1.0, 0.3125, 1.0, 0.3125, 0.5, 0.3125, 0.5, 0.3125, 1.0, 0.2812, 1.0, 0.2812, 0.5, 0.2812, 0.5, 0.2812, 1.0, 0.25, 1.0, 0.25, 0.5, 0.25, 0.5, 0.25, 1.0, 0.2188, 1.0, 0.2188, 0.5, 0.2188, 0.5, 0.2188, 1.0, 0.1875, 1.0, 0.1875, 0.5, 0.1875, 0.5, 0.1875, 1.0, 0.1562, 1.0, 0.1562, 0.5, 0.1562, 0.5, 0.1562, 1.0, 0.125, 1.0, 0.125, 0.5, 0.125, 0.5, 0.125, 1.0, 0.09375, 1.0, 0.09375, 0.5, 0.09375, 0.5, 0.09375, 1.0, 0.0625, 1.0, 0.0625, 0.5, 0.2713, 0.3573, 0.25, 0.3594, 0.2287, 0.3573, 0.2081, 0.3511, 0.1892, 0.341, 0.1727, 0.3273, 0.159, 0.3108, 0.1489, 0.2919, 0.1427, 0.2713, 0.1406, 0.25, 0.1427, 0.2287, 0.1489, 0.2081, 0.159, 0.1892, 0.1727, 0.1727, 0.1892, 0.159, 0.2081, 0.1489, 0.2287, 0.1427, 0.25, 0.1406, 0.2713, 0.1427, 0.2919, 0.1489, 0.3108, 0.159, 0.3273, 0.1727, 0.341, 0.1892, 0.3511, 0.2081, 0.3573, 0.2287, 0.3594, 0.25, 0.3573, 0.2713, 0.3511, 0.2919, 0.341, 0.3108, 0.3273, 0.3273, 0.3108, 0.341, 0.2919, 0.3511, 0.0625, 0.5, 0.0625, 1.0, 0.03125, 1.0, 0.03125, 0.5, 0.03125, 0.5, 0.03125, 1.0, 0.0, 1.0, 0.0, 0.5, 0.75, 0.3594, 0.7713, 0.3573, 0.7919, 0.3511, 0.8108, 0.341, 0.8273, 0.3273, 0.841, 0.3108, 0.8511, 0.2919, 0.8573, 0.2713, 0.8594, 0.25, 0.8573, 0.2287, 0.8511, 0.2081, 0.841, 0.1892, 0.8273, 0.1727, 0.8108, 0.159, 0.7919, 0.1489, 0.7713, 0.1427, 0.75, 0.1406, 0.7287, 0.1427, 0.7081, 0.1489, 0.6892, 0.159, 0.6727, 0.1727, 0.659, 0.1892, 0.6489, 0.2081, 0.6427, 0.2287, 0.6406, 0.25, 0.6427, 0.2713, 0.6489, 0.2919, 0.659, 0.3108, 0.6727, 0.3273, 0.6892, 0.341, 0.7081, 0.3511, 0.7287, 0.3573, 0.7806, 0.4041, 0.75, 0.4071, 0.75, 0.4467, 0.7884, 0.4429, 0.25, 0.4071, 0.2806, 0.4041, 0.2884, 0.4429, 0.25, 0.4467, 0.8101, 0.3951, 0.7806, 0.4041, 0.7884, 0.4429, 0.8253, 0.4317, 0.2806, 0.4041, 0.3101, 0.3951, 0.3253, 0.4317, 0.2884, 0.4429, 0.8373, 0.3806, 0.8101, 0.3951, 0.8253, 0.4317, 0.8593, 0.4136, 0.3101, 0.3951, 0.3373, 0.3806, 0.3593, 0.4136, 0.3253, 0.4317, 0.8611, 0.3611, 0.8373, 0.3806, 0.8593, 0.4136, 0.8891, 0.3891, 0.3373, 0.3806, 0.3611, 0.3611, 0.3891, 0.3891, 0.3593, 0.4136, 0.8806, 0.3373, 0.8611, 0.3611, 0.8891, 0.3891, 0.9135, 0.3593, 0.3611, 0.3611, 0.3806, 0.3373, 0.4135, 0.3593, 0.3891, 0.3891, 0.8951, 0.3101, 0.8806, 0.3373, 0.9135, 0.3593, 0.9317, 0.3253, 0.3806, 0.3373, 0.3951, 0.3101, 0.4317, 0.3253, 0.4135, 0.3593, 0.9041, 0.2806, 0.8951, 0.3101, 0.9317, 0.3253, 0.9429, 0.2884, 0.3951, 0.3101, 0.4041, 0.2806, 0.4429, 0.2884, 0.4317, 0.3253, 0.9071, 0.25, 0.9041, 0.2806, 0.9429, 0.2884, 0.9467, 0.25, 0.4041, 0.2806, 0.4071, 0.25, 0.4467, 0.25, 0.4429, 0.2884, 0.9041, 0.2194, 0.9071, 0.25, 0.9467, 0.25, 0.9429, 0.2116, 0.4071, 0.25, 0.4041, 0.2194, 0.4429, 0.2116, 0.4467, 0.25, 0.8951, 0.1899, 0.9041, 0.2194, 0.9429, 0.2116, 0.9317, 0.1747, 0.4041, 0.2194, 0.3951, 0.1899, 0.4317, 0.1747, 0.4429, 0.2116, 0.8806, 0.1627, 0.8951, 0.1899, 0.9317, 0.1747, 0.9136, 0.1407, 0.3951, 0.1899, 0.3806, 0.1627, 0.4136, 0.1407, 0.4317, 0.1747, 0.8611, 0.1389, 0.8806, 0.1627, 0.9136, 0.1407, 0.8891, 0.1109, 0.3806, 0.1627, 0.3611, 0.1389, 0.3891, 0.1109, 0.4136, 0.1407, 0.8373, 0.1194, 0.8611, 0.1389, 0.8891, 0.1109, 0.8593, 0.08646, 0.3611, 0.1389, 0.3373, 0.1194, 0.3593, 0.08646, 0.3891, 0.1109, 0.8101, 0.1049, 0.8373, 0.1194, 0.8593, 0.08646, 0.8253, 0.06828, 0.3373, 0.1194, 0.3101, 0.1049, 0.3253, 0.06828, 0.3593, 0.08646, 0.7806, 0.09595, 0.8101, 0.1049, 0.8253, 0.06828, 0.7884, 0.05709, 0.3101, 0.1049, 0.2806, 0.09595, 0.2884, 0.05709, 0.3253, 0.06828, 0.75, 0.09293, 0.7806, 0.09595, 0.7884, 0.05709, 0.75, 0.05331, 0.2806, 0.09595, 0.25, 0.09293, 0.25, 0.05331, 0.2884, 0.05709, 0.7194, 0.09595, 0.75, 0.09293, 0.75, 0.05331, 0.7116, 0.05708, 0.25, 0.09293, 0.2194, 0.09595, 0.2116, 0.05708, 0.25, 0.05331, 0.6899, 0.1049, 0.7194, 0.09595, 0.7116, 0.05708, 0.6747, 0.06827, 0.2194, 0.09595, 0.1899, 0.1049, 0.1747, 0.06827, 0.2116, 0.05708, 0.6627, 0.1194, 0.6899, 0.1049, 0.6747, 0.06827, 0.6407, 0.08645, 0.1899, 0.1049, 0.1627, 0.1194, 0.1407, 0.08645, 0.1747, 0.06827, 0.6389, 0.1389, 0.6627, 0.1194, 0.6407, 0.08645, 0.6109, 0.1109, 0.1627, 0.1194, 0.1389, 0.1389, 0.1109, 0.1109, 0.1407, 0.08645, 0.6194, 0.1627, 0.6389, 0.1389, 0.6109, 0.1109, 0.5865, 0.1407, 0.1389, 0.1389, 0.1194, 0.1627, 0.08646, 0.1407, 0.1109, 0.1109, 0.6049, 0.1899, 0.6194, 0.1627, 0.5865, 0.1407, 0.5683, 0.1747, 0.1194, 0.1627, 0.1049, 0.1899, 0.06828, 0.1747, 0.08646, 0.1407, 0.5959, 0.2194, 0.6049, 0.1899, 0.5683, 0.1747, 0.5571, 0.2116, 0.1049, 0.1899, 0.09595, 0.2194, 0.05709, 0.2116, 0.06828, 0.1747, 0.5929, 0.25, 0.5959, 0.2194, 0.5571, 0.2116, 0.5533, 0.25, 0.09595, 0.2194, 0.09293, 0.25, 0.0533, 0.25, 0.05709, 0.2116, 0.5959, 0.2806, 0.5929, 0.25, 0.5533, 0.25, 0.5571, 0.2884, 0.09293, 0.25, 0.09595, 0.2806, 0.05708, 0.2884, 0.0533, 0.25, 0.6049, 0.3101, 0.5959, 0.2806, 0.5571, 0.2884, 0.5683, 0.3253, 0.09595, 0.2806, 0.1049, 0.3101, 0.06827, 0.3253, 0.05708, 0.2884, 0.6194, 0.3373, 0.6049, 0.3101, 0.5683, 0.3253, 0.5864, 0.3593, 0.1049, 0.3101, 0.1194, 0.3373, 0.08645, 0.3593, 0.06827, 0.3253, 0.6389, 0.3611, 0.6194, 0.3373, 0.5864, 0.3593, 0.6109, 0.3891, 0.1194, 0.3373, 0.1389, 0.3611, 0.1109, 0.3891, 0.08645, 0.3593, 0.6627, 0.3806, 0.6389, 0.3611, 0.6109, 0.3891, 0.6407, 0.4135, 0.1389, 0.3611, 0.1627, 0.3806, 0.1407, 0.4135, 0.1109, 0.3891, 0.6899, 0.3951, 0.6627, 0.3806, 0.6407, 0.4135, 0.6747, 0.4317, 0.1627, 0.3806, 0.1899, 0.3951, 0.1747, 0.4317, 0.1407, 0.4135, 0.7194, 0.4041, 0.6899, 0.3951, 0.6747, 0.4317, 0.7116, 0.4429, 0.1899, 0.3951, 0.2194, 0.4041, 0.2116, 0.4429, 0.1747, 0.4317, 0.75, 0.4071, 0.7194, 0.4041, 0.7116, 0.4429, 0.75, 0.4467, 0.2194, 0.4041, 0.25, 0.4071, 0.25, 0.4467, 0.2116, 0.4429, 0.7713, 0.3573, 0.75, 0.3594, 0.75, 0.4071, 0.7806, 0.4041, 0.25, 0.3594, 0.2713, 0.3573, 0.2806, 0.4041, 0.25, 0.4071, 0.7919, 0.3511, 0.7713, 0.3573, 0.7806, 0.4041, 0.8101, 0.3951, 0.2713, 0.3573, 0.2919, 0.3511, 0.3101, 0.3951, 0.2806, 0.4041, 0.8108, 0.341, 0.7919, 0.3511, 0.8101, 0.3951, 0.8373, 0.3806, 0.2919, 0.3511, 0.3108, 0.341, 0.3373, 0.3806, 0.3101, 0.3951, 0.8273, 0.3273, 0.8108, 0.341, 0.8373, 0.3806, 0.8611, 0.3611, 0.3108, 0.341, 0.3273, 0.3273, 0.3611, 0.3611, 0.3373, 0.3806, 0.841, 0.3108, 0.8273, 0.3273, 0.8611, 0.3611, 0.8806, 0.3373, 0.3273, 0.3273, 0.341, 0.3108, 0.3806, 0.3373, 0.3611, 0.3611, 0.8511, 0.2919, 0.841, 0.3108, 0.8806, 0.3373, 0.8951, 0.3101, 0.341, 0.3108, 0.3511, 0.2919, 0.3951, 0.3101, 0.3806, 0.3373, 0.8573, 0.2713, 0.8511, 0.2919, 0.8951, 0.3101, 0.9041, 0.2806, 0.3511, 0.2919, 0.3573, 0.2713, 0.4041, 0.2806, 0.3951, 0.3101, 0.8594, 0.25, 0.8573, 0.2713, 0.9041, 0.2806, 0.9071, 0.25, 0.3573, 0.2713, 0.3594, 0.25, 0.4071, 0.25, 0.4041, 0.2806, 0.8573, 0.2287, 0.8594, 0.25, 0.9071, 0.25, 0.9041, 0.2194, 0.3594, 0.25, 0.3573, 0.2287, 0.4041, 0.2194, 0.4071, 0.25, 0.8511, 0.2081, 0.8573, 0.2287, 0.9041, 0.2194, 0.8951, 0.1899, 0.3573, 0.2287, 0.3511, 0.2081, 0.3951, 0.1899, 0.4041, 0.2194, 0.841, 0.1892, 0.8511, 0.2081, 0.8951, 0.1899, 0.8806, 0.1627, 0.3511, 0.2081, 0.341, 0.1892, 0.3806, 0.1627, 0.3951, 0.1899, 0.8273, 0.1727, 0.841, 0.1892, 0.8806, 0.1627, 0.8611, 0.1389, 0.341, 0.1892, 0.3273, 0.1727, 0.3611, 0.1389, 0.3806, 0.1627, 0.8108, 0.159, 0.8273, 0.1727, 0.8611, 0.1389, 0.8373, 0.1194, 0.3273, 0.1727, 0.3108, 0.159, 0.3373, 0.1194, 0.3611, 0.1389, 0.7919, 0.1489, 0.8108, 0.159, 0.8373, 0.1194, 0.8101, 0.1049, 0.3108, 0.159, 0.2919, 0.1489, 0.3101, 0.1049, 0.3373, 0.1194, 0.7713, 0.1427, 0.7919, 0.1489, 0.8101, 0.1049, 0.7806, 0.09595, 0.2919, 0.1489, 0.2713, 0.1427, 0.2806, 0.09595, 0.3101, 0.1049, 0.75, 0.1406, 0.7713, 0.1427, 0.7806, 0.09595, 0.75, 0.09293, 0.2713, 0.1427, 0.25, 0.1406, 0.25, 0.09293, 0.2806, 0.09595, 0.7287, 0.1427, 0.75, 0.1406, 0.75, 0.09293, 0.7194, 0.09595, 0.25, 0.1406, 0.2287, 0.1427, 0.2194, 0.09595, 0.25, 0.09293, 0.7081, 0.1489, 0.7287, 0.1427, 0.7194, 0.09595, 0.6899, 0.1049, 0.2287, 0.1427, 0.2081, 0.1489, 0.1899, 0.1049, 0.2194, 0.09595, 0.6892, 0.159, 0.7081, 0.1489, 0.6899, 0.1049, 0.6627, 0.1194, 0.2081, 0.1489, 0.1892, 0.159, 0.1627, 0.1194, 0.1899, 0.1049, 0.6727, 0.1727, 0.6892, 0.159, 0.6627, 0.1194, 0.6389, 0.1389, 0.1892, 0.159, 0.1727, 0.1727, 0.1389, 0.1389, 0.1627, 0.1194, 0.659, 0.1892, 0.6727, 0.1727, 0.6389, 0.1389, 0.6194, 0.1627, 0.1727, 0.1727, 0.159, 0.1892, 0.1194, 0.1627, 0.1389, 0.1389, 0.6489, 0.2081, 0.659, 0.1892, 0.6194, 0.1627, 0.6049, 0.1899, 0.159, 0.1892, 0.1489, 0.2081, 0.1049, 0.1899, 0.1194, 0.1627, 0.6427, 0.2287, 0.6489, 0.2081, 0.6049, 0.1899, 0.5959, 0.2194, 0.1489, 0.2081, 0.1427, 0.2287, 0.09595, 0.2194, 0.1049, 0.1899, 0.6406, 0.25, 0.6427, 0.2287, 0.5959, 0.2194, 0.5929, 0.25, 0.1427, 0.2287, 0.1406, 0.25, 0.09293, 0.25, 0.09595, 0.2194, 0.6427, 0.2713, 0.6406, 0.25, 0.5929, 0.25, 0.5959, 0.2806, 0.1406, 0.25, 0.1427, 0.2713, 0.09595, 0.2806, 0.09293, 0.25, 0.6489, 0.2919, 0.6427, 0.2713, 0.5959, 0.2806, 0.6049, 0.3101, 0.1427, 0.2713, 0.1489, 0.2919, 0.1049, 0.3101, 0.09595, 0.2806, 0.659, 0.3108, 0.6489, 0.2919, 0.6049, 0.3101, 0.6194, 0.3373, 0.1489, 0.2919, 0.159, 0.3108, 0.1194, 0.3373, 0.1049, 0.3101, 0.6727, 0.3273, 0.659, 0.3108, 0.6194, 0.3373, 0.6389, 0.3611, 0.159, 0.3108, 0.1727, 0.3273, 0.1389, 0.3611, 0.1194, 0.3373, 0.6892, 0.341, 0.6727, 0.3273, 0.6389, 0.3611, 0.6627, 0.3806, 0.1727, 0.3273, 0.1892, 0.341, 0.1627, 0.3806, 0.1389, 0.3611, 0.7081, 0.3511, 0.6892, 0.341, 0.6627, 0.3806, 0.6899, 0.3951, 0.1892, 0.341, 0.2081, 0.3511, 0.1899, 0.3951, 0.1627, 0.3806, 0.7287, 0.3573, 0.7081, 0.3511, 0.6899, 0.3951, 0.7194, 0.4041, 0.2081, 0.3511, 0.2287, 0.3573, 0.2194, 0.4041, 0.1899, 0.3951, 0.75, 0.3594, 0.7287, 0.3573, 0.7194, 0.4041, 0.75, 0.4071, 0.2287, 0.3573, 0.25, 0.3594, 0.25, 0.4071, 0.2194, 0.4041, 0.7884, 0.4429, 0.75, 0.4467, 0.75, 0.49, 0.7968, 0.4854, 0.25, 0.4467, 0.2884, 0.4429, 0.2968, 0.4854, 0.25, 0.49, 0.8253, 0.4317, 0.7884, 0.4429, 0.7968, 0.4854, 0.8418, 0.4717, 0.2884, 0.4429, 0.3253, 0.4317, 0.3418, 0.4717, 0.2968, 0.4854, 0.8593, 0.4136, 0.8253, 0.4317, 0.8418, 0.4717, 0.8833, 0.4496, 0.3253, 0.4317, 0.3593, 0.4136, 0.3833, 0.4496, 0.3418, 0.4717, 0.8891, 0.3891, 0.8593, 0.4136, 0.8833, 0.4496, 0.9197, 0.4197, 0.3593, 0.4136, 0.3891, 0.3891, 0.4197, 0.4197, 0.3833, 0.4496, 0.9135, 0.3593, 0.8891, 0.3891, 0.9197, 0.4197, 0.9496, 0.3833, 0.3891, 0.3891, 0.4135, 0.3593, 0.4496, 0.3833, 0.4197, 0.4197, 0.9317, 0.3253, 0.9135, 0.3593, 0.9496, 0.3833, 0.9717, 0.3418, 0.4135, 0.3593, 0.4317, 0.3253, 0.4717, 0.3418, 0.4496, 0.3833, 0.9429, 0.2884, 0.9317, 0.3253, 0.9717, 0.3418, 0.9854, 0.2968, 0.4317, 0.3253, 0.4429, 0.2884, 0.4854, 0.2968, 0.4717, 0.3418, 0.9467, 0.25, 0.9429, 0.2884, 0.9854, 0.2968, 0.99, 0.25, 0.4429, 0.2884, 0.4467, 0.25, 0.49, 0.25, 0.4854, 0.2968, 0.9429, 0.2116, 0.9467, 0.25, 0.99, 0.25, 0.9854, 0.2032, 0.4467, 0.25, 0.4429, 0.2116, 0.4854, 0.2032, 0.49, 0.25, 0.9317, 0.1747, 0.9429, 0.2116, 0.9854, 0.2032, 0.9717, 0.1582, 0.4429, 0.2116, 0.4317, 0.1747, 0.4717, 0.1582, 0.4854, 0.2032, 0.9136, 0.1407, 0.9317, 0.1747, 0.9717, 0.1582, 0.9496, 0.1167, 0.4317, 0.1747, 0.4136, 0.1407, 0.4496, 0.1167, 0.4717, 0.1582, 0.8891, 0.1109, 0.9136, 0.1407, 0.9496, 0.1167, 0.9197, 0.08029, 0.4136, 0.1407, 0.3891, 0.1109, 0.4197, 0.08029, 0.4496, 0.1167, 0.8593, 0.08646, 0.8891, 0.1109, 0.9197, 0.08029, 0.8833, 0.05045, 0.3891, 0.1109, 0.3593, 0.08646, 0.3833, 0.05045, 0.4197, 0.08029, 0.8253, 0.06828, 0.8593, 0.08646, 0.8833, 0.05045, 0.8418, 0.02827, 0.3593, 0.08646, 0.3253, 0.06828, 0.3418, 0.02827, 0.3833, 0.05045, 0.7884, 0.05709, 0.8253, 0.06828, 0.8418, 0.02827, 0.7968, 0.01461, 0.3253, 0.06828, 0.2884, 0.05709, 0.2968, 0.01461, 0.3418, 0.02827, 0.75, 0.05331, 0.7884, 0.05709, 0.7968, 0.01461, 0.75, 0.01, 0.2884, 0.05709, 0.25, 0.05331, 0.25, 0.01, 0.2968, 0.01461, 0.7116, 0.05708, 0.75, 0.05331, 0.75, 0.01, 0.7032, 0.01461, 0.25, 0.05331, 0.2116, 0.05708, 0.2032, 0.01461, 0.25, 0.01, 0.6747, 0.06827, 0.7116, 0.05708, 0.7032, 0.01461, 0.6582, 0.02827, 0.2116, 0.05708, 0.1747, 0.06827, 0.1582, 0.02827, 0.2032, 0.01461, 0.6407, 0.08645, 0.6747, 0.06827, 0.6582, 0.02827, 0.6167, 0.05045, 0.1747, 0.06827, 0.1407, 0.08645, 0.1167, 0.05045, 0.1582, 0.02827, 0.6109, 0.1109, 0.6407, 0.08645, 0.6167, 0.05045, 0.5803, 0.08029, 0.1407, 0.08645, 0.1109, 0.1109, 0.08029, 0.08029, 0.1167, 0.05045, 0.5865, 0.1407, 0.6109, 0.1109, 0.5803, 0.08029, 0.5504, 0.1167, 0.1109, 0.1109, 0.08646, 0.1407, 0.05045, 0.1167, 0.08029, 0.08029, 0.5683, 0.1747, 0.5865, 0.1407, 0.5504, 0.1167, 0.5283, 0.1582, 0.08646, 0.1407, 0.06828, 0.1747, 0.02827, 0.1582, 0.05045, 0.1167, 0.5571, 0.2116, 0.5683, 0.1747, 0.5283, 0.1582, 0.5146, 0.2032, 0.06828, 0.1747, 0.05709, 0.2116, 0.01461, 0.2032, 0.02827, 0.1582, 0.5533, 0.25, 0.5571, 0.2116, 0.5146, 0.2032, 0.51, 0.25, 0.05709, 0.2116, 0.0533, 0.25, 0.01, 0.25, 0.01461, 0.2032, 0.5571, 0.2884, 0.5533, 0.25, 0.51, 0.25, 0.5146, 0.2968, 0.0533, 0.25, 0.05708, 0.2884, 0.01461, 0.2968, 0.01, 0.25, 0.5683, 0.3253, 0.5571, 0.2884, 0.5146, 0.2968, 0.5283, 0.3418, 0.05708, 0.2884, 0.06827, 0.3253, 0.02827, 0.3418, 0.01461, 0.2968, 0.5864, 0.3593, 0.5683, 0.3253, 0.5283, 0.3418, 0.5504, 0.3833, 0.06827, 0.3253, 0.08645, 0.3593, 0.05045, 0.3833, 0.02827, 0.3418, 0.6109, 0.3891, 0.5864, 0.3593, 0.5504, 0.3833, 0.5803, 0.4197, 0.08645, 0.3593, 0.1109, 0.3891, 0.08029, 0.4197, 0.05045, 0.3833, 0.6407, 0.4135, 0.6109, 0.3891, 0.5803, 0.4197, 0.6167, 0.4496, 0.1109, 0.3891, 0.1407, 0.4135, 0.1167, 0.4496, 0.08029, 0.4197, 0.6747, 0.4317, 0.6407, 0.4135, 0.6167, 0.4496, 0.6582, 0.4717, 0.1407, 0.4135, 0.1747, 0.4317, 0.1582, 0.4717, 0.1167, 0.4496, 0.7116, 0.4429, 0.6747, 0.4317, 0.6582, 0.4717, 0.7032, 0.4854, 0.1747, 0.4317, 0.2116, 0.4429, 0.2032, 0.4854, 0.1582, 0.4717, 0.75, 0.4467, 0.7116, 0.4429, 0.7032, 0.4854, 0.75, 0.49, 0.2116, 0.4429, 0.25, 0.4467, 0.25, 0.49, 0.2032, 0.4854])
me_cylinder.use_remesh_fix_poles = True
me_cylinder.use_remesh_preserve_attributes = False
me_cylinder.use_mirror_vertex_groups = False
me_cylinder.update()

# ---- objects
ob_cube = bpy.data.objects.new('Cube', me_cube)
ob_light = bpy.data.objects.new('Light', light_light)
ob_camera = bpy.data.objects.new('Camera', cam_camera)
ob_cube_001 = bpy.data.objects.new('Cube.001', me_cube_001)
ob_cylinder = bpy.data.objects.new('Cylinder', me_cylinder)

# ---- transforms, parenting, visibility, modifiers, constraints
ob_cube.location = (0.0, 0.0, 0.0)
ob_cube.lock_rotations_4d = False
ob_cube.empty_display_type = 'ARROWS'
ob_cube.lineart.crease_threshold = 0.0
ob_light.location = (4.076, 1.005, 5.904)
ob_light.rotation_euler = (0.6503, 0.05522, 1.866)
ob_light.lock_rotations_4d = False
ob_light.empty_display_type = 'ARROWS'
ob_light.color = (0.0, 0.0, 0.0, 0.0)
ob_light.lineart.crease_threshold = 0.0
ob_camera.location = (7.359, -6.926, 4.958)
ob_camera.rotation_euler = (1.109, 0.0, 0.8149)
ob_camera.lock_rotations_4d = False
ob_camera.empty_display_type = 'ARROWS'
ob_camera.color = (0.0, 0.0, 0.0, 0.0)
ob_camera.display_type = 'WIRE'
ob_camera.lineart.crease_threshold = 0.0
ob_cube_001.location = (0.0, 0.0, 1.071)
ob_cube_001.lock_rotations_4d = False
ob_cube_001.empty_display_type = 'ARROWS'
ob_cube_001.lineart.crease_threshold = 0.0
ob_cylinder.location = (0.0, -1.696, 3.245)
ob_cylinder.rotation_euler = (1.309, -0.0, 0.0)
ob_cylinder.scale = (0.6, 0.6, 0.96)
ob_cylinder.lineart.crease_threshold = 0.0

# ---- collection membership
col_collection.objects.link(ob_cube)
col_collection.objects.link(ob_light)
col_collection.objects.link(ob_camera)
col_collection.objects.link(ob_cube_001)
col_collection.objects.link(ob_cylinder)

# ---- scene / render settings (as saved in the file)
scene.camera = ob_camera
scene.frame_start = 1; scene.frame_end = 250; scene.frame_set(1)
scene.render.engine = 'BLENDER_EEVEE_NEXT'
scene.cycles.use_denoising = False
scene.cycles.samples = 128
scene.cycles.sampling_pattern = 'TABULATED_SOBOL'
scene.cycles.use_adaptive_sampling = False
scene.cycles.use_light_tree = False
scene.view_settings.view_transform = 'Filmic'
bpy.context.view_layer.update()
